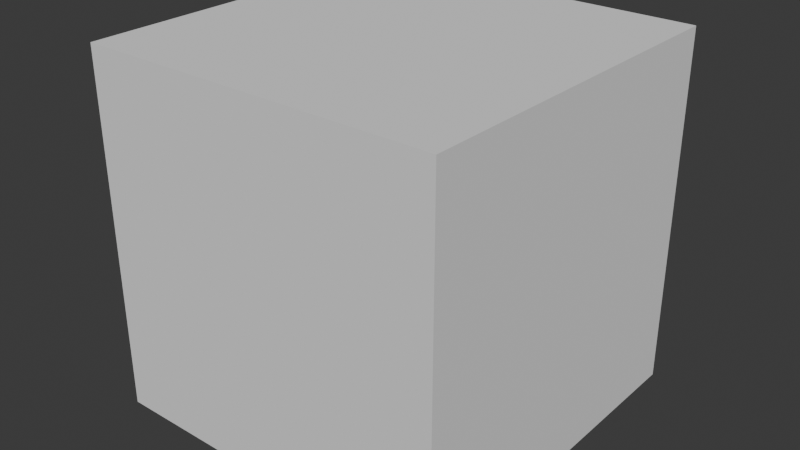 # Source: cube.blend  (saved by Blender 4.3.34; exported with 4.5.12 LTS)
import bpy
from mathutils import Matrix  # noqa: F401  (used for matrix-valued properties, if any)

bpy.ops.wm.read_factory_settings(use_empty=True)
scene = bpy.context.scene
scene.name = 'Scene'

# ---- collections
col_collection = bpy.data.collections.new('Collection'); scene.collection.children.link(col_collection)

# ---- world
world_world = bpy.data.worlds.new('World'); scene.world = world_world
world_world.use_nodes = True; world_world.node_tree.nodes.clear()
_N = world_world.node_tree.nodes; _L = world_world.node_tree.links
n0 = _N.new('ShaderNodeOutputWorld'); n0.name = 'World Output'; n0.location = (300, 300)
n1 = _N.new('ShaderNodeBackground'); n1.name = 'Background'; n1.location = (10, 300)
n1.inputs[0].default_value = (0.05088, 0.05088, 0.05088, 1.0)
_L.new(n1.outputs[0], n0.inputs[0])
n0.is_active_output = True
world_world.color = (0.05088, 0.05088, 0.05088)
world_world.sun_shadow_jitter_overblur = 0.0

# ---- meshes
me_cube_001 = bpy.data.meshes.new('Cube.001')
me_cube_001.from_pydata([(-1.0, -1.0, -1.0), (-1.0, -1.0, 1.0), (-1.0, 1.0, -1.0), (-1.0, 1.0, 1.0), (1.0, -1.0, -1.0), (1.0, -1.0, 1.0), (1.0, 1.0, -1.0), (1.0, 1.0, 1.0)], [], [(0, 1, 3, 2), (2, 3, 7, 6), (6, 7, 5, 4), (4, 5, 1, 0), (2, 6, 4, 0), (7, 3, 1, 5)])
_uv = me_cube_001.uv_layers.new(name='UVMap')
_uv.uv.foreach_set('vector', [0.375, 0.0, 0.625, 0.0, 0.625, 0.25, 0.375, 0.25, 0.375, 0.25, 0.625, 0.25, 0.625, 0.5, 0.375, 0.5, 0.375, 0.5, 0.625, 0.5, 0.625, 0.75, 0.375, 0.75, 0.375, 0.75, 0.625, 0.75, 0.625, 1.0, 0.375, 1.0, 0.125, 0.5, 0.375, 0.5, 0.375, 0.75, 0.125, 0.75, 0.625, 0.5, 0.875, 0.5, 0.875, 0.75, 0.625, 0.75])
me_cube_001.update()

# ---- objects
ob_cube = bpy.data.objects.new('Cube', me_cube_001)

# ---- transforms, parenting, visibility, modifiers, constraints
ob_cube.location = (0.0, 0.0, 0.0)

# ---- collection membership
col_collection.objects.link(ob_cube)

# ---- scene / render settings (as saved in the file)
scene.frame_start = 1; scene.frame_end = 250; scene.frame_set(1)
scene.render.engine = 'BLENDER_EEVEE_NEXT'
bpy.context.view_layer.update()

# ---- added for rendering (the .blend has no active camera and no usable light): camera, sun
cam_auto = bpy.data.cameras.new('AutoCamera')
cam_auto.lens = 50.0
cam_auto.sensor_width = 36.0
cam_auto.clip_end = 1000.0
ob_auto_camera = bpy.data.objects.new('AutoCamera', cam_auto)
scene.collection.objects.link(ob_auto_camera)
ob_auto_camera.location = (3.20507, -3.84609, 2.56406)
ob_auto_camera.rotation_euler = (1.09748, -7.21219e-08, 0.694738)
scene.camera = ob_auto_camera
light_auto_sun = bpy.data.lights.new('AutoSun', 'SUN')
light_auto_sun.energy = 3.0
light_auto_sun.angle = 0.0523599
ob_auto_sun = bpy.data.objects.new('AutoSun', light_auto_sun)
scene.collection.objects.link(ob_auto_sun)
ob_auto_sun.rotation_euler = (0.872665, 0.174533, 0.523599)
bpy.context.view_layer.update()
